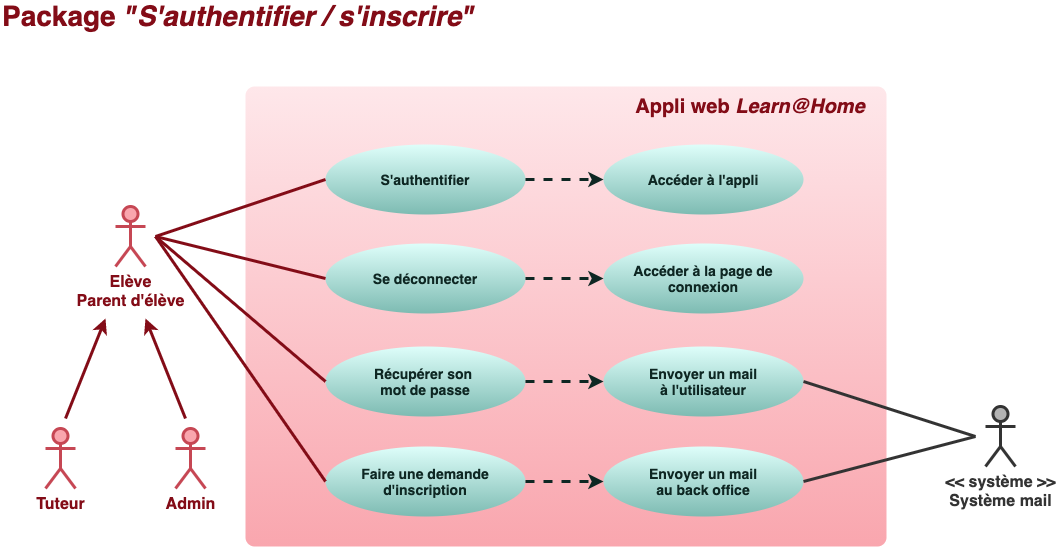

The diagram above was exported from draw.io. Its source (the exported page's mxGraphModel, read from the mxfile embedded in the PNG):
<mxGraphModel dx="1333" dy="1049" grid="0" gridSize="10" guides="1" tooltips="1" connect="1" arrows="1" fold="1" page="1" pageScale="1" pageWidth="1169" pageHeight="827" background="#ffffff" math="0" shadow="0">
  <root>
    <mxCell id="0" />
    <mxCell id="1" parent="0" />
    <mxCell id="2" value="&lt;font style=&quot;font-size: 16px&quot;&gt;Elève&lt;br&gt;Parent d'élève&lt;/font&gt;" style="shape=umlActor;verticalLabelPosition=bottom;verticalAlign=top;html=1;strokeWidth=3;strokeColor=#C64754;fillColor=#f9a6ae;fontColor=#830C17;fontStyle=1" parent="1" vertex="1">
      <mxGeometry x="150" y="260" width="30" height="60" as="geometry" />
    </mxCell>
    <mxCell id="9" value="&lt;font size=&quot;1&quot; color=&quot;#830c17&quot;&gt;&lt;b style=&quot;font-size: 28px&quot;&gt;Package &lt;i&gt;&quot;S'authentifier / s'inscrire&quot;&lt;/i&gt;&lt;/b&gt;&lt;/font&gt;" style="text;html=1;strokeColor=none;fillColor=none;align=left;verticalAlign=middle;whiteSpace=wrap;rounded=0;fontColor=#660000;" parent="1" vertex="1">
      <mxGeometry x="35" y="60" width="480" height="20" as="geometry" />
    </mxCell>
    <mxCell id="10" value="" style="rounded=1;whiteSpace=wrap;html=1;fontColor=#660000;strokeWidth=3;strokeColor=none;fillColor=#F9A6AE;gradientColor=#fee7ea;gradientDirection=north;arcSize=2;" parent="1" vertex="1">
      <mxGeometry x="280" y="140" width="641" height="460" as="geometry" />
    </mxCell>
    <mxCell id="11" value="&lt;font style=&quot;font-size: 16px&quot;&gt;Admin&lt;/font&gt;" style="shape=umlActor;verticalLabelPosition=bottom;verticalAlign=top;html=1;strokeWidth=3;strokeColor=#C64754;fillColor=#f9a6ae;fontColor=#830C17;fontStyle=1" parent="1" vertex="1">
      <mxGeometry x="210" y="482" width="30" height="60" as="geometry" />
    </mxCell>
    <mxCell id="12" value="&lt;font style=&quot;font-size: 16px&quot;&gt;Tuteur&lt;br&gt;&lt;/font&gt;" style="shape=umlActor;verticalLabelPosition=bottom;verticalAlign=top;html=1;strokeWidth=3;strokeColor=#C64754;fillColor=#f9a6ae;fontColor=#830C17;fontStyle=1" parent="1" vertex="1">
      <mxGeometry x="80" y="482" width="30" height="60" as="geometry" />
    </mxCell>
    <mxCell id="13" value="&lt;font color=&quot;#830c17&quot;&gt;&lt;span style=&quot;font-size: 20px&quot;&gt;&lt;b&gt;Appli web&lt;i&gt; Learn@Home&lt;/i&gt;&lt;/b&gt;&lt;/span&gt;&lt;/font&gt;" style="text;html=1;strokeColor=none;fillColor=none;align=center;verticalAlign=middle;whiteSpace=wrap;rounded=0;fontColor=#660000;" parent="1" vertex="1">
      <mxGeometry x="660" y="150" width="250" height="20" as="geometry" />
    </mxCell>
    <mxCell id="16" value="&lt;font size=&quot;1&quot;&gt;&lt;b style=&quot;font-size: 14px&quot;&gt;S'authentifier&lt;/b&gt;&lt;/font&gt;" style="ellipse;whiteSpace=wrap;html=1;rounded=1;strokeWidth=3;fontColor=#0e2723;strokeColor=none;fillColor=#defefa;gradientColor=#7dbbb2;" parent="1" vertex="1">
      <mxGeometry x="360" y="198" width="200" height="70" as="geometry" />
    </mxCell>
    <mxCell id="18" value="&lt;font style=&quot;font-size: 14px&quot;&gt;&lt;b&gt;Récupérer son &lt;br&gt;mot de passe&lt;br&gt;&lt;/b&gt;&lt;/font&gt;" style="ellipse;whiteSpace=wrap;html=1;rounded=1;strokeWidth=3;fontColor=#0e2723;strokeColor=none;fillColor=#defefa;gradientColor=#7dbbb2;" parent="1" vertex="1">
      <mxGeometry x="360" y="400" width="200" height="70" as="geometry" />
    </mxCell>
    <mxCell id="19" value="&lt;font style=&quot;font-size: 14px&quot;&gt;&lt;b&gt;Faire une demande&lt;br&gt;d'inscription&lt;br&gt;&lt;/b&gt;&lt;/font&gt;" style="ellipse;whiteSpace=wrap;html=1;rounded=1;strokeWidth=3;fontColor=#0e2723;strokeColor=none;fillColor=#defefa;gradientColor=#7dbbb2;" parent="1" vertex="1">
      <mxGeometry x="360" y="500" width="200" height="70" as="geometry" />
    </mxCell>
    <mxCell id="21" value="&lt;font style=&quot;font-size: 14px&quot;&gt;&lt;b&gt;Envoyer un mail&lt;br&gt;à l'utilisateur&lt;br&gt;&lt;/b&gt;&lt;/font&gt;" style="ellipse;whiteSpace=wrap;html=1;rounded=1;strokeWidth=3;fontColor=#0e2723;strokeColor=none;fillColor=#defefa;gradientColor=#7dbbb2;" parent="1" vertex="1">
      <mxGeometry x="638" y="400" width="200" height="70" as="geometry" />
    </mxCell>
    <mxCell id="22" value="&lt;font style=&quot;font-size: 14px&quot;&gt;&lt;b&gt;Envoyer un mail&lt;br&gt;au back office&lt;br&gt;&lt;/b&gt;&lt;/font&gt;" style="ellipse;whiteSpace=wrap;html=1;rounded=1;strokeWidth=3;fontColor=#0e2723;strokeColor=none;fillColor=#defefa;gradientColor=#7dbbb2;" parent="1" vertex="1">
      <mxGeometry x="638" y="500" width="200" height="70" as="geometry" />
    </mxCell>
    <mxCell id="25" value="" style="endArrow=classic;html=1;fontColor=#0e2723;strokeColor=#0E2723;strokeWidth=3;entryX=0;entryY=0.5;entryDx=0;entryDy=0;exitX=1;exitY=0.5;exitDx=0;exitDy=0;dashed=1;" parent="1" source="18" target="21" edge="1">
      <mxGeometry width="50" height="50" relative="1" as="geometry">
        <mxPoint x="528" y="421" as="sourcePoint" />
        <mxPoint x="578" y="371" as="targetPoint" />
      </mxGeometry>
    </mxCell>
    <mxCell id="27" value="" style="endArrow=classic;html=1;fontColor=#0e2723;strokeColor=#0E2723;strokeWidth=3;entryX=0;entryY=0.5;entryDx=0;entryDy=0;exitX=1;exitY=0.5;exitDx=0;exitDy=0;dashed=1;" parent="1" source="19" target="22" edge="1">
      <mxGeometry width="50" height="50" relative="1" as="geometry">
        <mxPoint x="535" y="466" as="sourcePoint" />
        <mxPoint x="658" y="466" as="targetPoint" />
      </mxGeometry>
    </mxCell>
    <mxCell id="29" value="" style="endArrow=none;html=1;fontColor=#0e2723;strokeWidth=3;strokeColor=#830C17;exitX=0;exitY=0.5;exitDx=0;exitDy=0;" parent="1" source="16" edge="1">
      <mxGeometry width="50" height="50" relative="1" as="geometry">
        <mxPoint x="550" y="500" as="sourcePoint" />
        <mxPoint x="190" y="290" as="targetPoint" />
      </mxGeometry>
    </mxCell>
    <mxCell id="30" value="" style="endArrow=none;html=1;fontColor=#0e2723;strokeWidth=3;strokeColor=#830C17;exitX=0;exitY=0.5;exitDx=0;exitDy=0;" parent="1" source="18" edge="1">
      <mxGeometry width="50" height="50" relative="1" as="geometry">
        <mxPoint x="328.5" y="282" as="sourcePoint" />
        <mxPoint x="190" y="290" as="targetPoint" />
      </mxGeometry>
    </mxCell>
    <mxCell id="31" value="" style="endArrow=none;html=1;fontColor=#0e2723;strokeWidth=3;strokeColor=#830C17;exitX=0;exitY=0.5;exitDx=0;exitDy=0;" parent="1" source="19" edge="1">
      <mxGeometry width="50" height="50" relative="1" as="geometry">
        <mxPoint x="338.5" y="292" as="sourcePoint" />
        <mxPoint x="190" y="290" as="targetPoint" />
      </mxGeometry>
    </mxCell>
    <mxCell id="42" value="&lt;font size=&quot;1&quot;&gt;&lt;b style=&quot;font-size: 14px&quot;&gt;Accéder à l'appli&lt;/b&gt;&lt;/font&gt;" style="ellipse;whiteSpace=wrap;html=1;rounded=1;strokeWidth=3;fontColor=#0e2723;strokeColor=none;fillColor=#defefa;gradientColor=#7dbbb2;" parent="1" vertex="1">
      <mxGeometry x="638" y="198" width="200" height="70" as="geometry" />
    </mxCell>
    <mxCell id="43" value="" style="endArrow=classic;html=1;fontColor=#0e2723;strokeColor=#0E2723;strokeWidth=3;entryX=0;entryY=0.5;entryDx=0;entryDy=0;exitX=1;exitY=0.5;exitDx=0;exitDy=0;dashed=1;" parent="1" source="16" target="42" edge="1">
      <mxGeometry width="50" height="50" relative="1" as="geometry">
        <mxPoint x="525" y="363" as="sourcePoint" />
        <mxPoint x="648" y="363" as="targetPoint" />
      </mxGeometry>
    </mxCell>
    <mxCell id="48" value="" style="endArrow=classic;html=1;fontColor=#0e2723;strokeWidth=3;strokeColor=#830C17;" parent="1" edge="1">
      <mxGeometry width="50" height="50" relative="1" as="geometry">
        <mxPoint x="100" y="472" as="sourcePoint" />
        <mxPoint x="140" y="372" as="targetPoint" />
      </mxGeometry>
    </mxCell>
    <mxCell id="49" value="" style="endArrow=classic;html=1;fontColor=#0e2723;strokeWidth=3;strokeColor=#830C17;" parent="1" edge="1">
      <mxGeometry width="50" height="50" relative="1" as="geometry">
        <mxPoint x="220" y="472" as="sourcePoint" />
        <mxPoint x="180" y="372" as="targetPoint" />
      </mxGeometry>
    </mxCell>
    <mxCell id="52" value="&lt;font style=&quot;font-size: 16px&quot;&gt;&amp;lt;&amp;lt; système &amp;gt;&amp;gt;&lt;br&gt;Système mail&lt;br&gt;&lt;/font&gt;" style="shape=umlActor;verticalLabelPosition=bottom;verticalAlign=top;html=1;strokeWidth=3;fontStyle=1;fontColor=#333333;strokeColor=#333333;fillColor=#B3B3B3;" parent="1" vertex="1">
      <mxGeometry x="1020" y="460" width="30" height="60" as="geometry" />
    </mxCell>
    <mxCell id="53" value="" style="endArrow=none;html=1;fontColor=#0e2723;strokeWidth=3;exitX=1;exitY=0.5;exitDx=0;exitDy=0;strokeColor=#333333;" parent="1" source="21" edge="1">
      <mxGeometry width="50" height="50" relative="1" as="geometry">
        <mxPoint x="370" y="336" as="sourcePoint" />
        <mxPoint x="1010" y="490" as="targetPoint" />
      </mxGeometry>
    </mxCell>
    <mxCell id="54" value="" style="endArrow=none;html=1;fontColor=#0e2723;strokeWidth=3;exitX=1;exitY=0.5;exitDx=0;exitDy=0;strokeColor=#333333;" parent="1" source="22" edge="1">
      <mxGeometry width="50" height="50" relative="1" as="geometry">
        <mxPoint x="848" y="456" as="sourcePoint" />
        <mxPoint x="1010" y="490" as="targetPoint" />
      </mxGeometry>
    </mxCell>
    <mxCell id="55" value="&lt;font size=&quot;1&quot;&gt;&lt;b style=&quot;font-size: 14px&quot;&gt;Se déconnecter&lt;/b&gt;&lt;/font&gt;" style="ellipse;whiteSpace=wrap;html=1;rounded=1;strokeWidth=3;fontColor=#0e2723;strokeColor=none;fillColor=#defefa;gradientColor=#7dbbb2;" vertex="1" parent="1">
      <mxGeometry x="360" y="297" width="200" height="70" as="geometry" />
    </mxCell>
    <mxCell id="56" value="&lt;font size=&quot;1&quot;&gt;&lt;b style=&quot;font-size: 14px&quot;&gt;Accéder à la page de connexion&lt;/b&gt;&lt;/font&gt;" style="ellipse;whiteSpace=wrap;html=1;rounded=1;strokeWidth=3;fontColor=#0e2723;strokeColor=none;fillColor=#defefa;gradientColor=#7dbbb2;" vertex="1" parent="1">
      <mxGeometry x="638" y="297" width="200" height="70" as="geometry" />
    </mxCell>
    <mxCell id="57" value="" style="endArrow=classic;html=1;fontColor=#0e2723;strokeColor=#0E2723;strokeWidth=3;entryX=0;entryY=0.5;entryDx=0;entryDy=0;exitX=1;exitY=0.5;exitDx=0;exitDy=0;dashed=1;" edge="1" parent="1" source="55" target="56">
      <mxGeometry width="50" height="50" relative="1" as="geometry">
        <mxPoint x="525" y="462" as="sourcePoint" />
        <mxPoint x="648" y="462" as="targetPoint" />
      </mxGeometry>
    </mxCell>
    <mxCell id="58" value="" style="endArrow=none;html=1;fontColor=#0e2723;strokeWidth=3;strokeColor=#830C17;exitX=0;exitY=0.5;exitDx=0;exitDy=0;" edge="1" parent="1" source="55">
      <mxGeometry width="50" height="50" relative="1" as="geometry">
        <mxPoint x="370" y="243" as="sourcePoint" />
        <mxPoint x="190" y="290" as="targetPoint" />
      </mxGeometry>
    </mxCell>
  </root>
</mxGraphModel>